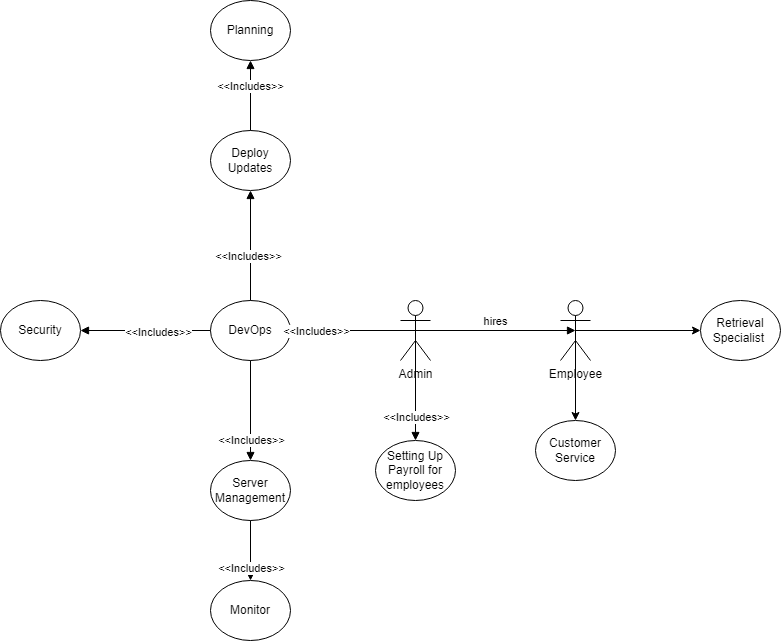

The diagram above was exported from draw.io. Its source (the exported page's mxGraphModel, read from the mxfile embedded in the PNG):
<mxGraphModel dx="1839" dy="1627" grid="1" gridSize="10" guides="1" tooltips="1" connect="1" arrows="1" fold="1" page="1" pageScale="1" pageWidth="850" pageHeight="1100" math="0" shadow="0">
  <root>
    <mxCell id="0" />
    <mxCell id="1" parent="0" />
    <mxCell id="w9oL2fjfzZrt-nSHsOXS-1" value="Admin" style="shape=umlActor;verticalLabelPosition=bottom;verticalAlign=top;html=1;outlineConnect=0;" parent="1" vertex="1">
      <mxGeometry x="160" y="160" width="30" height="60" as="geometry" />
    </mxCell>
    <mxCell id="B0M-5OulDA8qbTz6EJOO-5" style="edgeStyle=orthogonalEdgeStyle;rounded=0;orthogonalLoop=1;jettySize=auto;html=1;exitX=0.5;exitY=0.5;exitDx=0;exitDy=0;exitPerimeter=0;" edge="1" parent="1" source="w9oL2fjfzZrt-nSHsOXS-2">
      <mxGeometry relative="1" as="geometry">
        <mxPoint x="335.1379310344828" y="190.24137931034488" as="targetPoint" />
      </mxGeometry>
    </mxCell>
    <mxCell id="w9oL2fjfzZrt-nSHsOXS-2" value="Employee&lt;br&gt;" style="shape=umlActor;verticalLabelPosition=bottom;verticalAlign=top;html=1;outlineConnect=0;" parent="1" vertex="1">
      <mxGeometry x="320" y="160" width="30" height="60" as="geometry" />
    </mxCell>
    <mxCell id="w9oL2fjfzZrt-nSHsOXS-7" value="hires" style="html=1;verticalAlign=bottom;endArrow=block;rounded=0;exitX=0.5;exitY=0.5;exitDx=0;exitDy=0;exitPerimeter=0;entryX=0.5;entryY=0.5;entryDx=0;entryDy=0;entryPerimeter=0;" parent="1" source="w9oL2fjfzZrt-nSHsOXS-1" target="w9oL2fjfzZrt-nSHsOXS-2" edge="1">
      <mxGeometry width="80" relative="1" as="geometry">
        <mxPoint x="360" y="390" as="sourcePoint" />
        <mxPoint x="440" y="390" as="targetPoint" />
      </mxGeometry>
    </mxCell>
    <mxCell id="B0M-5OulDA8qbTz6EJOO-3" value="" style="endArrow=classic;html=1;rounded=0;exitX=0.5;exitY=0.5;exitDx=0;exitDy=0;exitPerimeter=0;" edge="1" parent="1" source="w9oL2fjfzZrt-nSHsOXS-2" target="B0M-5OulDA8qbTz6EJOO-4">
      <mxGeometry width="50" height="50" relative="1" as="geometry">
        <mxPoint x="320" y="320" as="sourcePoint" />
        <mxPoint x="450" y="190" as="targetPoint" />
      </mxGeometry>
    </mxCell>
    <mxCell id="B0M-5OulDA8qbTz6EJOO-4" value="Retrieval Specialist&amp;nbsp;" style="ellipse;whiteSpace=wrap;html=1;" vertex="1" parent="1">
      <mxGeometry x="460" y="160" width="80" height="60" as="geometry" />
    </mxCell>
    <mxCell id="B0M-5OulDA8qbTz6EJOO-7" value="Customer Service" style="ellipse;whiteSpace=wrap;html=1;" vertex="1" parent="1">
      <mxGeometry x="295" y="280" width="80" height="60" as="geometry" />
    </mxCell>
    <mxCell id="B0M-5OulDA8qbTz6EJOO-8" value="" style="endArrow=classic;html=1;rounded=0;exitX=0.5;exitY=0.5;exitDx=0;exitDy=0;exitPerimeter=0;" edge="1" parent="1" source="w9oL2fjfzZrt-nSHsOXS-2" target="B0M-5OulDA8qbTz6EJOO-7">
      <mxGeometry width="50" height="50" relative="1" as="geometry">
        <mxPoint x="320" y="310" as="sourcePoint" />
        <mxPoint x="370" y="260" as="targetPoint" />
      </mxGeometry>
    </mxCell>
    <mxCell id="B0M-5OulDA8qbTz6EJOO-20" value="" style="html=1;verticalAlign=bottom;endArrow=block;rounded=0;exitX=0.5;exitY=0.5;exitDx=0;exitDy=0;exitPerimeter=0;" edge="1" parent="1" source="w9oL2fjfzZrt-nSHsOXS-1">
      <mxGeometry width="80" relative="1" as="geometry">
        <mxPoint x="350" y="270" as="sourcePoint" />
        <mxPoint x="175" y="300" as="targetPoint" />
      </mxGeometry>
    </mxCell>
    <mxCell id="B0M-5OulDA8qbTz6EJOO-22" value="&amp;lt;&amp;lt;Includes&amp;gt;&amp;gt;" style="edgeLabel;html=1;align=center;verticalAlign=middle;resizable=0;points=[];" vertex="1" connectable="0" parent="B0M-5OulDA8qbTz6EJOO-20">
      <mxGeometry x="0.5843" y="1" relative="1" as="geometry">
        <mxPoint as="offset" />
      </mxGeometry>
    </mxCell>
    <mxCell id="B0M-5OulDA8qbTz6EJOO-23" value="Setting Up Payroll for employees" style="ellipse;whiteSpace=wrap;html=1;" vertex="1" parent="1">
      <mxGeometry x="135" y="300" width="80" height="60" as="geometry" />
    </mxCell>
    <mxCell id="B0M-5OulDA8qbTz6EJOO-24" value="DevOps" style="ellipse;whiteSpace=wrap;html=1;" vertex="1" parent="1">
      <mxGeometry x="-30" y="160" width="80" height="60" as="geometry" />
    </mxCell>
    <mxCell id="B0M-5OulDA8qbTz6EJOO-25" value="" style="html=1;verticalAlign=bottom;endArrow=block;rounded=0;exitX=0.5;exitY=0.5;exitDx=0;exitDy=0;exitPerimeter=0;entryX=1;entryY=0.5;entryDx=0;entryDy=0;" edge="1" parent="1" source="w9oL2fjfzZrt-nSHsOXS-1" target="B0M-5OulDA8qbTz6EJOO-24">
      <mxGeometry width="80" relative="1" as="geometry">
        <mxPoint x="184.99999999999977" y="200.0000000000001" as="sourcePoint" />
        <mxPoint x="184.99999999999977" y="309.9999999999999" as="targetPoint" />
      </mxGeometry>
    </mxCell>
    <mxCell id="B0M-5OulDA8qbTz6EJOO-26" value="&amp;lt;&amp;lt;Includes&amp;gt;&amp;gt;" style="edgeLabel;html=1;align=center;verticalAlign=middle;resizable=0;points=[];" vertex="1" connectable="0" parent="B0M-5OulDA8qbTz6EJOO-25">
      <mxGeometry x="0.5843" y="1" relative="1" as="geometry">
        <mxPoint as="offset" />
      </mxGeometry>
    </mxCell>
    <mxCell id="B0M-5OulDA8qbTz6EJOO-27" value="" style="html=1;verticalAlign=bottom;endArrow=block;rounded=0;exitX=0.5;exitY=1;exitDx=0;exitDy=0;" edge="1" parent="1" source="B0M-5OulDA8qbTz6EJOO-24">
      <mxGeometry width="80" relative="1" as="geometry">
        <mxPoint x="184.99999999999977" y="200.0000000000001" as="sourcePoint" />
        <mxPoint x="10" y="320" as="targetPoint" />
      </mxGeometry>
    </mxCell>
    <mxCell id="B0M-5OulDA8qbTz6EJOO-28" value="&amp;lt;&amp;lt;Includes&amp;gt;&amp;gt;" style="edgeLabel;html=1;align=center;verticalAlign=middle;resizable=0;points=[];" vertex="1" connectable="0" parent="B0M-5OulDA8qbTz6EJOO-27">
      <mxGeometry x="0.5843" y="1" relative="1" as="geometry">
        <mxPoint as="offset" />
      </mxGeometry>
    </mxCell>
    <mxCell id="B0M-5OulDA8qbTz6EJOO-29" value="Server Management" style="ellipse;whiteSpace=wrap;html=1;" vertex="1" parent="1">
      <mxGeometry x="-30" y="320" width="80" height="60" as="geometry" />
    </mxCell>
    <mxCell id="B0M-5OulDA8qbTz6EJOO-30" value="" style="html=1;verticalAlign=bottom;endArrow=block;rounded=0;exitX=0;exitY=0.5;exitDx=0;exitDy=0;" edge="1" parent="1" source="B0M-5OulDA8qbTz6EJOO-24">
      <mxGeometry width="80" relative="1" as="geometry">
        <mxPoint x="19.999999999999773" y="230.0000000000001" as="sourcePoint" />
        <mxPoint x="-160" y="190" as="targetPoint" />
      </mxGeometry>
    </mxCell>
    <mxCell id="B0M-5OulDA8qbTz6EJOO-33" value="&amp;lt;&amp;lt;Includes&amp;gt;&amp;gt;" style="edgeLabel;html=1;align=center;verticalAlign=middle;resizable=0;points=[];" vertex="1" connectable="0" parent="B0M-5OulDA8qbTz6EJOO-30">
      <mxGeometry x="-0.1931" y="2" relative="1" as="geometry">
        <mxPoint as="offset" />
      </mxGeometry>
    </mxCell>
    <mxCell id="B0M-5OulDA8qbTz6EJOO-34" value="Security" style="ellipse;whiteSpace=wrap;html=1;" vertex="1" parent="1">
      <mxGeometry x="-240" y="160" width="80" height="60" as="geometry" />
    </mxCell>
    <mxCell id="B0M-5OulDA8qbTz6EJOO-35" value="" style="html=1;verticalAlign=bottom;endArrow=block;rounded=0;exitX=0.5;exitY=0;exitDx=0;exitDy=0;" edge="1" parent="1" source="B0M-5OulDA8qbTz6EJOO-24">
      <mxGeometry width="80" relative="1" as="geometry">
        <mxPoint x="-20.000000000006366" y="200.0000000000001" as="sourcePoint" />
        <mxPoint x="10" y="50" as="targetPoint" />
      </mxGeometry>
    </mxCell>
    <mxCell id="B0M-5OulDA8qbTz6EJOO-36" value="&amp;lt;&amp;lt;Includes&amp;gt;&amp;gt;" style="edgeLabel;html=1;align=center;verticalAlign=middle;resizable=0;points=[];" vertex="1" connectable="0" parent="B0M-5OulDA8qbTz6EJOO-35">
      <mxGeometry x="-0.1931" y="2" relative="1" as="geometry">
        <mxPoint as="offset" />
      </mxGeometry>
    </mxCell>
    <mxCell id="B0M-5OulDA8qbTz6EJOO-37" value="Deploy Updates" style="ellipse;whiteSpace=wrap;html=1;" vertex="1" parent="1">
      <mxGeometry x="-30" y="-10" width="80" height="60" as="geometry" />
    </mxCell>
    <mxCell id="B0M-5OulDA8qbTz6EJOO-38" value="Monitor" style="ellipse;whiteSpace=wrap;html=1;" vertex="1" parent="1">
      <mxGeometry x="-30" y="440" width="80" height="60" as="geometry" />
    </mxCell>
    <mxCell id="B0M-5OulDA8qbTz6EJOO-39" value="" style="html=1;verticalAlign=bottom;endArrow=block;rounded=0;exitX=0.5;exitY=1;exitDx=0;exitDy=0;entryX=0.5;entryY=0;entryDx=0;entryDy=0;" edge="1" parent="1" source="B0M-5OulDA8qbTz6EJOO-29" target="B0M-5OulDA8qbTz6EJOO-38">
      <mxGeometry width="80" relative="1" as="geometry">
        <mxPoint x="19.999999999999773" y="230.00000000000023" as="sourcePoint" />
        <mxPoint x="19.999999999999773" y="330.0000000000002" as="targetPoint" />
      </mxGeometry>
    </mxCell>
    <mxCell id="B0M-5OulDA8qbTz6EJOO-40" value="&amp;lt;&amp;lt;Includes&amp;gt;&amp;gt;" style="edgeLabel;html=1;align=center;verticalAlign=middle;resizable=0;points=[];" vertex="1" connectable="0" parent="B0M-5OulDA8qbTz6EJOO-39">
      <mxGeometry x="0.5843" y="1" relative="1" as="geometry">
        <mxPoint as="offset" />
      </mxGeometry>
    </mxCell>
    <mxCell id="B0M-5OulDA8qbTz6EJOO-41" value="&amp;lt;&amp;lt;Includes&amp;gt;&amp;gt;" style="html=1;verticalAlign=bottom;endArrow=block;rounded=0;exitX=0.5;exitY=0;exitDx=0;exitDy=0;" edge="1" parent="1" source="B0M-5OulDA8qbTz6EJOO-37">
      <mxGeometry width="80" relative="1" as="geometry">
        <mxPoint x="30" y="120" as="sourcePoint" />
        <mxPoint x="10" y="-80" as="targetPoint" />
      </mxGeometry>
    </mxCell>
    <mxCell id="B0M-5OulDA8qbTz6EJOO-42" value="Planning" style="ellipse;whiteSpace=wrap;html=1;" vertex="1" parent="1">
      <mxGeometry x="-30" y="-140" width="80" height="60" as="geometry" />
    </mxCell>
  </root>
</mxGraphModel>